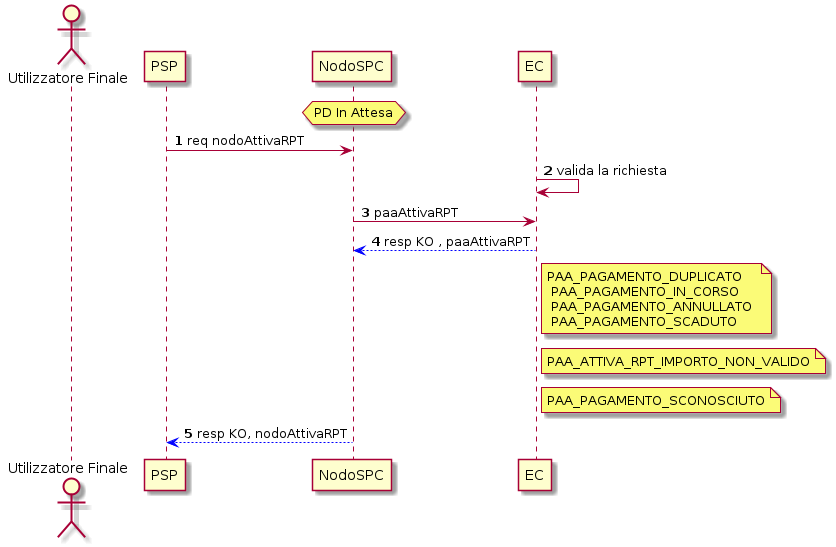

The diagram above was rendered by PlantUML. Its source (embedded in the PNG):
@startuml
autonumber


actor "Utilizzatore Finale" as Cittadino
participant PSP
participant NodoSPC
participant EC


hnote over NodoSPC : PD In Attesa

PSP -> NodoSPC : req nodoAttivaRPT
EC -> EC : valida la richiesta

NodoSPC -> EC: paaAttivaRPT


EC -[#0000FF]-> NodoSPC: resp KO , paaAttivaRPT
note right EC :  PAA_PAGAMENTO_DUPLICATO \n PAA_PAGAMENTO_IN_CORSO \n PAA_PAGAMENTO_ANNULLATO \n PAA_PAGAMENTO_SCADUTO
note right EC : PAA_ATTIVA_RPT_IMPORTO_NON_VALIDO
note right EC : PAA_PAGAMENTO_SCONOSCIUTO


NodoSPC -[#0000FF]-> PSP: resp KO, nodoAttivaRPT



@enduml